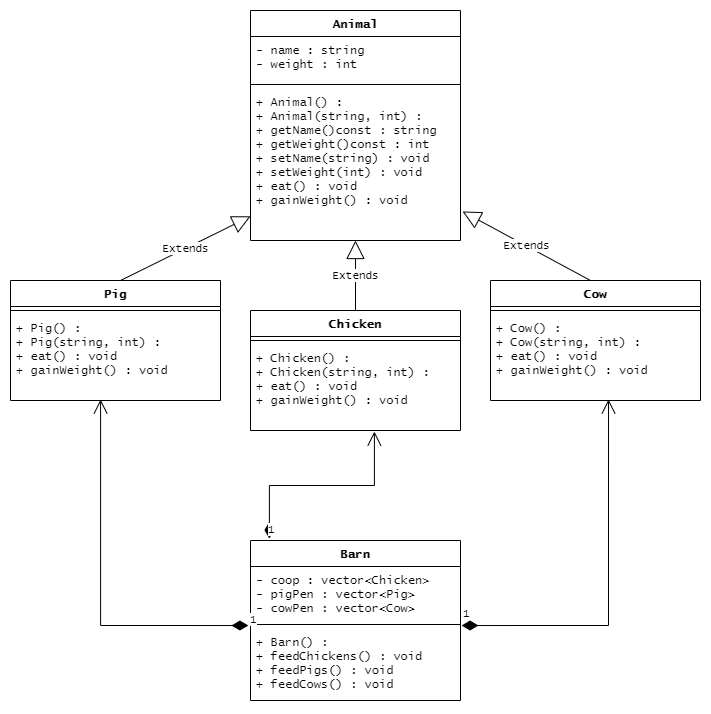

The diagram above was exported from draw.io. Its source (the exported page's mxGraphModel, read from the mxfile embedded in the PNG):
<mxGraphModel dx="1422" dy="705" grid="1" gridSize="10" guides="1" tooltips="1" connect="1" arrows="1" fold="1" page="1" pageScale="1" pageWidth="850" pageHeight="1100" math="0" shadow="0">
  <root>
    <mxCell id="0" />
    <mxCell id="1" parent="0" />
    <mxCell id="ASQBNgRDIIoSNqt4bJy7-1" value="Animal" style="swimlane;fontStyle=1;align=center;verticalAlign=top;childLayout=stackLayout;horizontal=1;startSize=26;horizontalStack=0;resizeParent=1;resizeParentMax=0;resizeLast=0;collapsible=1;marginBottom=0;fontFamily=Lucida Console;" vertex="1" parent="1">
      <mxGeometry x="320" y="40" width="210" height="230" as="geometry" />
    </mxCell>
    <mxCell id="ASQBNgRDIIoSNqt4bJy7-2" value="- name : string&#10;- weight : int" style="text;strokeColor=none;fillColor=none;align=left;verticalAlign=top;spacingLeft=4;spacingRight=4;overflow=hidden;rotatable=0;points=[[0,0.5],[1,0.5]];portConstraint=eastwest;fontFamily=Lucida Console;" vertex="1" parent="ASQBNgRDIIoSNqt4bJy7-1">
      <mxGeometry y="26" width="210" height="44" as="geometry" />
    </mxCell>
    <mxCell id="ASQBNgRDIIoSNqt4bJy7-3" value="" style="line;strokeWidth=1;fillColor=none;align=left;verticalAlign=middle;spacingTop=-1;spacingLeft=3;spacingRight=3;rotatable=0;labelPosition=right;points=[];portConstraint=eastwest;fontFamily=Lucida Console;" vertex="1" parent="ASQBNgRDIIoSNqt4bJy7-1">
      <mxGeometry y="70" width="210" height="8" as="geometry" />
    </mxCell>
    <mxCell id="ASQBNgRDIIoSNqt4bJy7-4" value="+ Animal() :&#10;+ Animal(string, int) :&#10;+ getName()const : string&#10;+ getWeight()const : int&#10;+ setName(string) : void&#10;+ setWeight(int) : void&#10;+ eat() : void&#10;+ gainWeight() : void" style="text;strokeColor=none;fillColor=none;align=left;verticalAlign=top;spacingLeft=4;spacingRight=4;overflow=hidden;rotatable=0;points=[[0,0.5],[1,0.5]];portConstraint=eastwest;fontFamily=Lucida Console;" vertex="1" parent="ASQBNgRDIIoSNqt4bJy7-1">
      <mxGeometry y="78" width="210" height="152" as="geometry" />
    </mxCell>
    <mxCell id="ASQBNgRDIIoSNqt4bJy7-5" value="Pig" style="swimlane;fontStyle=1;align=center;verticalAlign=top;childLayout=stackLayout;horizontal=1;startSize=26;horizontalStack=0;resizeParent=1;resizeParentMax=0;resizeLast=0;collapsible=1;marginBottom=0;fontFamily=Lucida Console;" vertex="1" parent="1">
      <mxGeometry x="80" y="310" width="210" height="120" as="geometry" />
    </mxCell>
    <mxCell id="ASQBNgRDIIoSNqt4bJy7-29" value="Extends" style="endArrow=block;endSize=16;endFill=0;html=1;rounded=0;fontFamily=Lucida Console;" edge="1" parent="ASQBNgRDIIoSNqt4bJy7-5" target="ASQBNgRDIIoSNqt4bJy7-4">
      <mxGeometry width="160" relative="1" as="geometry">
        <mxPoint x="110" as="sourcePoint" />
        <mxPoint x="270" as="targetPoint" />
      </mxGeometry>
    </mxCell>
    <mxCell id="ASQBNgRDIIoSNqt4bJy7-7" value="" style="line;strokeWidth=1;fillColor=none;align=left;verticalAlign=middle;spacingTop=-1;spacingLeft=3;spacingRight=3;rotatable=0;labelPosition=right;points=[];portConstraint=eastwest;fontFamily=Lucida Console;" vertex="1" parent="ASQBNgRDIIoSNqt4bJy7-5">
      <mxGeometry y="26" width="210" height="8" as="geometry" />
    </mxCell>
    <mxCell id="ASQBNgRDIIoSNqt4bJy7-8" value="+ Pig() : &#10;+ Pig(string, int) : &#10;+ eat() : void&#10;+ gainWeight() : void" style="text;strokeColor=none;fillColor=none;align=left;verticalAlign=top;spacingLeft=4;spacingRight=4;overflow=hidden;rotatable=0;points=[[0,0.5],[1,0.5]];portConstraint=eastwest;fontFamily=Lucida Console;" vertex="1" parent="ASQBNgRDIIoSNqt4bJy7-5">
      <mxGeometry y="34" width="210" height="86" as="geometry" />
    </mxCell>
    <mxCell id="ASQBNgRDIIoSNqt4bJy7-14" value="Chicken" style="swimlane;fontStyle=1;align=center;verticalAlign=top;childLayout=stackLayout;horizontal=1;startSize=26;horizontalStack=0;resizeParent=1;resizeParentMax=0;resizeLast=0;collapsible=1;marginBottom=0;fontFamily=Lucida Console;" vertex="1" parent="1">
      <mxGeometry x="320" y="340" width="210" height="120" as="geometry" />
    </mxCell>
    <mxCell id="ASQBNgRDIIoSNqt4bJy7-15" value="" style="line;strokeWidth=1;fillColor=none;align=left;verticalAlign=middle;spacingTop=-1;spacingLeft=3;spacingRight=3;rotatable=0;labelPosition=right;points=[];portConstraint=eastwest;fontFamily=Lucida Console;" vertex="1" parent="ASQBNgRDIIoSNqt4bJy7-14">
      <mxGeometry y="26" width="210" height="8" as="geometry" />
    </mxCell>
    <mxCell id="ASQBNgRDIIoSNqt4bJy7-16" value="+ Chicken() : &#10;+ Chicken(string, int) : &#10;+ eat() : void&#10;+ gainWeight() : void" style="text;strokeColor=none;fillColor=none;align=left;verticalAlign=top;spacingLeft=4;spacingRight=4;overflow=hidden;rotatable=0;points=[[0,0.5],[1,0.5]];portConstraint=eastwest;fontFamily=Lucida Console;" vertex="1" parent="ASQBNgRDIIoSNqt4bJy7-14">
      <mxGeometry y="34" width="210" height="86" as="geometry" />
    </mxCell>
    <mxCell id="ASQBNgRDIIoSNqt4bJy7-19" value="Cow" style="swimlane;fontStyle=1;align=center;verticalAlign=top;childLayout=stackLayout;horizontal=1;startSize=26;horizontalStack=0;resizeParent=1;resizeParentMax=0;resizeLast=0;collapsible=1;marginBottom=0;fontFamily=Lucida Console;" vertex="1" parent="1">
      <mxGeometry x="560" y="310" width="210" height="120" as="geometry" />
    </mxCell>
    <mxCell id="ASQBNgRDIIoSNqt4bJy7-20" value="" style="line;strokeWidth=1;fillColor=none;align=left;verticalAlign=middle;spacingTop=-1;spacingLeft=3;spacingRight=3;rotatable=0;labelPosition=right;points=[];portConstraint=eastwest;fontFamily=Lucida Console;" vertex="1" parent="ASQBNgRDIIoSNqt4bJy7-19">
      <mxGeometry y="26" width="210" height="8" as="geometry" />
    </mxCell>
    <mxCell id="ASQBNgRDIIoSNqt4bJy7-21" value="+ Cow() : &#10;+ Cow(string, int) : &#10;+ eat() : void&#10;+ gainWeight() : void" style="text;strokeColor=none;fillColor=none;align=left;verticalAlign=top;spacingLeft=4;spacingRight=4;overflow=hidden;rotatable=0;points=[[0,0.5],[1,0.5]];portConstraint=eastwest;fontFamily=Lucida Console;" vertex="1" parent="ASQBNgRDIIoSNqt4bJy7-19">
      <mxGeometry y="34" width="210" height="86" as="geometry" />
    </mxCell>
    <mxCell id="ASQBNgRDIIoSNqt4bJy7-30" value="Extends" style="endArrow=block;endSize=16;endFill=0;html=1;rounded=0;fontFamily=Lucida Console;entryX=1.01;entryY=0.809;entryDx=0;entryDy=0;entryPerimeter=0;" edge="1" parent="1" target="ASQBNgRDIIoSNqt4bJy7-4">
      <mxGeometry width="160" relative="1" as="geometry">
        <mxPoint x="660" y="310" as="sourcePoint" />
        <mxPoint x="790" y="245.82978723404256" as="targetPoint" />
      </mxGeometry>
    </mxCell>
    <mxCell id="ASQBNgRDIIoSNqt4bJy7-31" value="Extends" style="endArrow=block;endSize=16;endFill=0;html=1;rounded=0;fontFamily=Lucida Console;exitX=0.5;exitY=0;exitDx=0;exitDy=0;" edge="1" parent="1" source="ASQBNgRDIIoSNqt4bJy7-14" target="ASQBNgRDIIoSNqt4bJy7-4">
      <mxGeometry width="160" relative="1" as="geometry">
        <mxPoint x="210" y="330" as="sourcePoint" />
        <mxPoint x="340" y="265.82978723404256" as="targetPoint" />
      </mxGeometry>
    </mxCell>
    <mxCell id="ASQBNgRDIIoSNqt4bJy7-32" value="Barn" style="swimlane;fontStyle=1;align=center;verticalAlign=top;childLayout=stackLayout;horizontal=1;startSize=26;horizontalStack=0;resizeParent=1;resizeParentMax=0;resizeLast=0;collapsible=1;marginBottom=0;fontFamily=Lucida Console;" vertex="1" parent="1">
      <mxGeometry x="320" y="570" width="210" height="160" as="geometry" />
    </mxCell>
    <mxCell id="ASQBNgRDIIoSNqt4bJy7-33" value="- coop : vector&lt;Chicken&gt;&#10;- pigPen : vector&lt;Pig&gt;&#10;- cowPen : vector&lt;Cow&gt;" style="text;strokeColor=none;fillColor=none;align=left;verticalAlign=top;spacingLeft=4;spacingRight=4;overflow=hidden;rotatable=0;points=[[0,0.5],[1,0.5]];portConstraint=eastwest;fontFamily=Lucida Console;" vertex="1" parent="ASQBNgRDIIoSNqt4bJy7-32">
      <mxGeometry y="26" width="210" height="54" as="geometry" />
    </mxCell>
    <mxCell id="ASQBNgRDIIoSNqt4bJy7-34" value="" style="line;strokeWidth=1;fillColor=none;align=left;verticalAlign=middle;spacingTop=-1;spacingLeft=3;spacingRight=3;rotatable=0;labelPosition=right;points=[];portConstraint=eastwest;fontFamily=Lucida Console;" vertex="1" parent="ASQBNgRDIIoSNqt4bJy7-32">
      <mxGeometry y="80" width="210" height="8" as="geometry" />
    </mxCell>
    <mxCell id="ASQBNgRDIIoSNqt4bJy7-35" value="+ Barn() : &#10;+ feedChickens() : void&#10;+ feedPigs() : void&#10;+ feedCows() : void" style="text;strokeColor=none;fillColor=none;align=left;verticalAlign=top;spacingLeft=4;spacingRight=4;overflow=hidden;rotatable=0;points=[[0,0.5],[1,0.5]];portConstraint=eastwest;fontFamily=Lucida Console;" vertex="1" parent="ASQBNgRDIIoSNqt4bJy7-32">
      <mxGeometry y="88" width="210" height="72" as="geometry" />
    </mxCell>
    <mxCell id="ASQBNgRDIIoSNqt4bJy7-37" value="1" style="endArrow=open;html=1;endSize=12;startArrow=diamondThin;startSize=14;startFill=1;edgeStyle=orthogonalEdgeStyle;align=left;verticalAlign=bottom;rounded=0;fontFamily=Lucida Console;entryX=0.429;entryY=0.988;entryDx=0;entryDy=0;entryPerimeter=0;exitX=-0.01;exitY=1.093;exitDx=0;exitDy=0;exitPerimeter=0;" edge="1" parent="1" source="ASQBNgRDIIoSNqt4bJy7-33" target="ASQBNgRDIIoSNqt4bJy7-8">
      <mxGeometry x="-1" y="3" relative="1" as="geometry">
        <mxPoint x="340" y="560" as="sourcePoint" />
        <mxPoint x="500" y="560" as="targetPoint" />
      </mxGeometry>
    </mxCell>
    <mxCell id="ASQBNgRDIIoSNqt4bJy7-38" value="1" style="endArrow=open;html=1;endSize=12;startArrow=diamondThin;startSize=14;startFill=1;edgeStyle=orthogonalEdgeStyle;align=left;verticalAlign=bottom;rounded=0;fontFamily=Lucida Console;entryX=0.562;entryY=0.988;entryDx=0;entryDy=0;entryPerimeter=0;exitX=1.005;exitY=1.093;exitDx=0;exitDy=0;exitPerimeter=0;" edge="1" parent="1" source="ASQBNgRDIIoSNqt4bJy7-33" target="ASQBNgRDIIoSNqt4bJy7-21">
      <mxGeometry x="-1" y="3" relative="1" as="geometry">
        <mxPoint x="327.9000000000001" y="615.0219999999999" as="sourcePoint" />
        <mxPoint x="180.08999999999992" y="438.9680000000001" as="targetPoint" />
      </mxGeometry>
    </mxCell>
    <mxCell id="ASQBNgRDIIoSNqt4bJy7-41" value="1" style="endArrow=open;html=1;endSize=12;startArrow=diamondThin;startSize=14;startFill=1;edgeStyle=orthogonalEdgeStyle;align=left;verticalAlign=bottom;rounded=0;fontFamily=Lucida Console;entryX=0.59;entryY=1.012;entryDx=0;entryDy=0;entryPerimeter=0;exitX=0.09;exitY=-0.012;exitDx=0;exitDy=0;exitPerimeter=0;" edge="1" parent="1" source="ASQBNgRDIIoSNqt4bJy7-32" target="ASQBNgRDIIoSNqt4bJy7-16">
      <mxGeometry x="-1" y="3" relative="1" as="geometry">
        <mxPoint x="340" y="560" as="sourcePoint" />
        <mxPoint x="500" y="560" as="targetPoint" />
      </mxGeometry>
    </mxCell>
  </root>
</mxGraphModel>